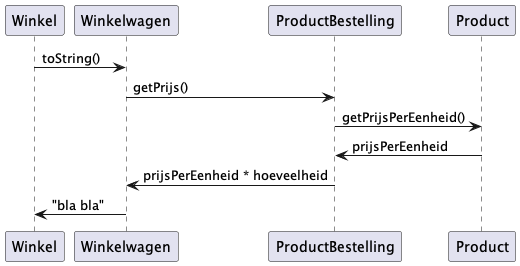

The diagram above was rendered by PlantUML. Its source (embedded in the PNG):
@startuml
Winkel -> Winkelwagen: toString()
Winkelwagen -> ProductBestelling: getPrijs()
ProductBestelling -> Product: getPrijsPerEenheid()
Product -> ProductBestelling: prijsPerEenheid
ProductBestelling -> Winkelwagen: prijsPerEenheid * hoeveelheid
Winkelwagen -> Winkel: "bla bla"

@enduml